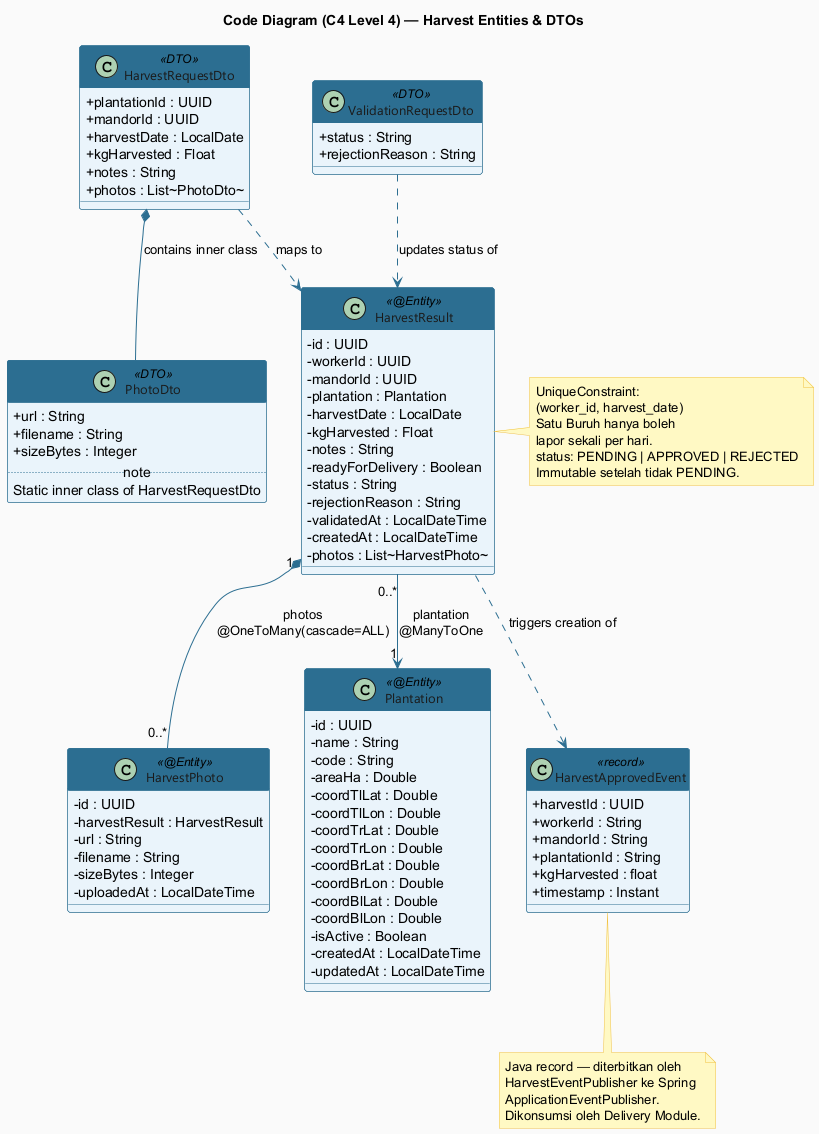

The diagram above was rendered by PlantUML. Its source (embedded in the PNG):
@startuml HarvestEntitiesAndDTOs_CodeDiagram
skinparam classAttributeIconSize 0
skinparam classFontSize 13
skinparam classFontName "Segoe UI"
skinparam backgroundColor #FAFAFA
skinparam class {
  BorderColor #2C6E91
  BackgroundColor #EAF4FB
  HeaderBackgroundColor #2C6E91
  HeaderFontColor #FFFFFF
  ArrowColor #2C6E91
  FontColor #1A1A1A
}
skinparam note {
  BackgroundColor #FFF9C4
  BorderColor #F0C040
}

title Code Diagram (C4 Level 4) — Harvest Entities & DTOs

' ─── Entities ────────────────────────────────────────────────────────────────

class HarvestResult <<@Entity>> {
  -id : UUID
  -workerId : UUID
  -mandorId : UUID
  -plantation : Plantation
  -harvestDate : LocalDate
  -kgHarvested : Float
  -notes : String
  -readyForDelivery : Boolean
  -status : String
  -rejectionReason : String
  -validatedAt : LocalDateTime
  -createdAt : LocalDateTime
  -photos : List~HarvestPhoto~
}

class HarvestPhoto <<@Entity>> {
  -id : UUID
  -harvestResult : HarvestResult
  -url : String
  -filename : String
  -sizeBytes : Integer
  -uploadedAt : LocalDateTime
}

class Plantation <<@Entity>> {
  -id : UUID
  -name : String
  -code : String
  -areaHa : Double
  -coordTlLat : Double
  -coordTlLon : Double
  -coordTrLat : Double
  -coordTrLon : Double
  -coordBrLat : Double
  -coordBrLon : Double
  -coordBlLat : Double
  -coordBlLon : Double
  -isActive : Boolean
  -createdAt : LocalDateTime
  -updatedAt : LocalDateTime
}

' ─── DTOs ────────────────────────────────────────────────────────────────────

class HarvestRequestDto <<DTO>> {
  +plantationId : UUID
  +mandorId : UUID
  +harvestDate : LocalDate
  +kgHarvested : Float
  +notes : String
  +photos : List~PhotoDto~
}

class PhotoDto <<DTO>> {
  +url : String
  +filename : String
  +sizeBytes : Integer
  .. note ..
  Static inner class of HarvestRequestDto
}

class ValidationRequestDto <<DTO>> {
  +status : String
  +rejectionReason : String
}

' ─── Event ───────────────────────────────────────────────────────────────────

class HarvestApprovedEvent <<record>> {
  +harvestId : UUID
  +workerId : String
  +mandorId : String
  +plantationId : String
  +kgHarvested : float
  +timestamp : Instant
}

' ─── Relationships ────────────────────────────────────────────────────────────

HarvestResult "1" *-- "0..*" HarvestPhoto : photos\n@OneToMany(cascade=ALL)
HarvestResult "0..*" --> "1" Plantation : plantation\n@ManyToOne
HarvestRequestDto *-- PhotoDto : contains inner class
HarvestResult ..> HarvestApprovedEvent : triggers creation of
HarvestRequestDto ..> HarvestResult : maps to
ValidationRequestDto ..> HarvestResult : updates status of

note right of HarvestResult
  UniqueConstraint:
  (worker_id, harvest_date)
  Satu Buruh hanya boleh
  lapor sekali per hari.
  status: PENDING | APPROVED | REJECTED
  Immutable setelah tidak PENDING.
end note

note bottom of HarvestApprovedEvent
  Java record — diterbitkan oleh
  HarvestEventPublisher ke Spring
  ApplicationEventPublisher.
  Dikonsumsi oleh Delivery Module.
end note

@enduml